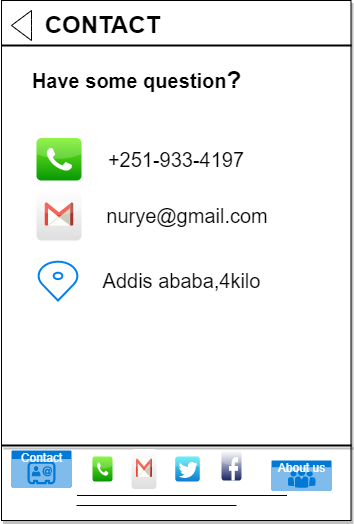

The diagram above was exported from draw.io. Its source (the exported page's mxGraphModel, read from the mxfile embedded in the PNG):
<mxGraphModel dx="701" dy="415" grid="1" gridSize="10" guides="1" tooltips="1" connect="1" arrows="1" fold="1" page="1" pageScale="1" pageWidth="850" pageHeight="1100" math="0" shadow="0">
  <root>
    <mxCell id="0" />
    <mxCell id="1" parent="0" />
    <mxCell id="UUkJnAuKRoU90L6a2_g5-1" value="" style="rounded=0;whiteSpace=wrap;html=1;labelBackgroundColor=#FFFFFF;fillStyle=solid;fontSize=25;shadow=1;" parent="1" vertex="1">
      <mxGeometry x="100" y="90" width="349.5" height="520" as="geometry" />
    </mxCell>
    <mxCell id="UUkJnAuKRoU90L6a2_g5-2" value="" style="line;strokeWidth=2;html=1;labelBackgroundColor=#FFFFFF;fillStyle=solid;fontSize=25;" parent="1" vertex="1">
      <mxGeometry x="100" y="130" width="350" height="10" as="geometry" />
    </mxCell>
    <mxCell id="UUkJnAuKRoU90L6a2_g5-3" value="" style="html=1;shadow=0;dashed=0;align=center;verticalAlign=middle;shape=mxgraph.arrows2.arrow;dy=0.6;dx=40;flipH=1;notch=0;labelBackgroundColor=#FFFFFF;fillStyle=solid;fontSize=25;" parent="1" vertex="1">
      <mxGeometry x="110" y="100" width="20" height="30" as="geometry" />
    </mxCell>
    <mxCell id="UUkJnAuKRoU90L6a2_g5-4" value="CONTACT" style="text;strokeColor=none;fillColor=none;html=1;fontSize=24;fontStyle=1;verticalAlign=middle;align=center;labelBackgroundColor=#FFFFFF;fillStyle=solid;" parent="1" vertex="1">
      <mxGeometry x="150.5" y="95" width="100" height="40" as="geometry" />
    </mxCell>
    <mxCell id="UUkJnAuKRoU90L6a2_g5-5" value="&lt;font style=&quot;font-size: 20px;&quot;&gt;Have some &lt;/font&gt;&lt;font style=&quot;font-size: 20px;&quot;&gt;question&lt;/font&gt;?" style="text;strokeColor=none;fillColor=none;html=1;fontSize=24;fontStyle=1;verticalAlign=middle;align=center;labelBackgroundColor=#FFFFFF;fillStyle=solid;" parent="1" vertex="1">
      <mxGeometry x="167.5" y="150" width="135" height="40" as="geometry" />
    </mxCell>
    <mxCell id="UUkJnAuKRoU90L6a2_g5-6" value="" style="dashed=0;outlineConnect=0;html=1;align=center;labelPosition=center;verticalLabelPosition=bottom;verticalAlign=top;shape=mxgraph.webicons.gmail;gradientColor=#DFDEDE;labelBackgroundColor=#FFFFFF;fillStyle=solid;fontSize=25;" parent="1" vertex="1">
      <mxGeometry x="135" y="280" width="45" height="50" as="geometry" />
    </mxCell>
    <mxCell id="UUkJnAuKRoU90L6a2_g5-7" value="" style="dashed=0;outlineConnect=0;html=1;align=center;labelPosition=center;verticalLabelPosition=bottom;verticalAlign=top;shape=mxgraph.webicons.phone;fillColor=#76F21E;gradientColor=#079704;labelBackgroundColor=#FFFFFF;fillStyle=solid;fontSize=25;" parent="1" vertex="1">
      <mxGeometry x="135" y="227.60000000000002" width="45" height="42.4" as="geometry" />
    </mxCell>
    <mxCell id="UUkJnAuKRoU90L6a2_g5-8" value="" style="html=1;verticalLabelPosition=bottom;align=center;labelBackgroundColor=#ffffff;verticalAlign=top;strokeWidth=2;strokeColor=#0080F0;shadow=0;dashed=0;shape=mxgraph.ios7.icons.location;fillStyle=solid;fontSize=20;" parent="1" vertex="1">
      <mxGeometry x="135" y="350" width="43" height="40" as="geometry" />
    </mxCell>
    <mxCell id="UUkJnAuKRoU90L6a2_g5-9" value="+251-933-4197" style="text;html=1;strokeColor=none;fillColor=none;align=center;verticalAlign=middle;whiteSpace=wrap;rounded=0;shadow=1;labelBackgroundColor=#FFFFFF;fillStyle=solid;fontSize=20;" parent="1" vertex="1">
      <mxGeometry x="175" y="227.60000000000002" width="200" height="42.4" as="geometry" />
    </mxCell>
    <mxCell id="UUkJnAuKRoU90L6a2_g5-11" value="nurye@gmail.com" style="text;html=1;strokeColor=none;fillColor=none;align=center;verticalAlign=middle;whiteSpace=wrap;rounded=0;shadow=1;labelBackgroundColor=#FFFFFF;fillStyle=solid;fontSize=20;" parent="1" vertex="1">
      <mxGeometry x="191" y="290" width="190" height="30" as="geometry" />
    </mxCell>
    <mxCell id="UUkJnAuKRoU90L6a2_g5-12" value="Addis ababa,4kilo" style="text;html=1;strokeColor=none;fillColor=none;align=center;verticalAlign=middle;whiteSpace=wrap;rounded=0;shadow=1;labelBackgroundColor=#FFFFFF;fillStyle=solid;fontSize=20;" parent="1" vertex="1">
      <mxGeometry x="191" y="355" width="179" height="30" as="geometry" />
    </mxCell>
    <mxCell id="UUkJnAuKRoU90L6a2_g5-13" value="" style="line;strokeWidth=2;html=1;shadow=1;labelBackgroundColor=#FFFFFF;fillStyle=solid;fontSize=20;" parent="1" vertex="1">
      <mxGeometry x="100" y="530" width="350" height="10" as="geometry" />
    </mxCell>
    <mxCell id="wclQ5FCbn6wlhwzoEFlI-1" value="" style="dashed=0;outlineConnect=0;html=1;align=center;labelPosition=center;verticalLabelPosition=bottom;verticalAlign=top;shape=mxgraph.webicons.facebook;fillColor=default;gradientColor=#1A2665;fontFamily=Helvetica;fontSize=15;fontColor=default;strokeColor=default;strokeWidth=1;fillStyle=auto;" parent="1" vertex="1">
      <mxGeometry x="320" y="540" width="20" height="30" as="geometry" />
    </mxCell>
    <mxCell id="wclQ5FCbn6wlhwzoEFlI-2" value="" style="dashed=0;outlineConnect=0;html=1;align=center;labelPosition=center;verticalLabelPosition=bottom;verticalAlign=top;shape=mxgraph.webicons.phone;fillColor=#76F21E;gradientColor=#079704;fillStyle=auto;strokeWidth=1;fontSize=15;" parent="1" vertex="1">
      <mxGeometry x="191" y="546" width="20" height="25" as="geometry" />
    </mxCell>
    <mxCell id="wclQ5FCbn6wlhwzoEFlI-3" value="" style="dashed=0;outlineConnect=0;html=1;align=center;labelPosition=center;verticalLabelPosition=bottom;verticalAlign=top;shape=mxgraph.webicons.twitter;fillColor=#49EAF7;gradientColor=#137BD0;fillStyle=auto;strokeWidth=1;fontSize=15;" parent="1" vertex="1">
      <mxGeometry x="273.75" y="546" width="24.5" height="25" as="geometry" />
    </mxCell>
    <mxCell id="wclQ5FCbn6wlhwzoEFlI-4" value="" style="dashed=0;outlineConnect=0;html=1;align=center;labelPosition=center;verticalLabelPosition=bottom;verticalAlign=top;shape=mxgraph.webicons.gmail;gradientColor=#DFDEDE" parent="1" vertex="1">
      <mxGeometry x="230" y="538.5" width="25" height="40" as="geometry" />
    </mxCell>
    <mxCell id="wclQ5FCbn6wlhwzoEFlI-5" value="About us" style="html=1;strokeColor=none;fillColor=#0079D6;labelPosition=center;verticalLabelPosition=middle;verticalAlign=top;align=center;fontSize=12;outlineConnect=0;spacingTop=-6;fontColor=#FFFFFF;sketch=0;shape=mxgraph.sitemap.about_us;" parent="1" vertex="1">
      <mxGeometry x="370" y="550" width="60" height="30" as="geometry" />
    </mxCell>
    <mxCell id="wclQ5FCbn6wlhwzoEFlI-6" value="Contact" style="html=1;strokeColor=none;fillColor=#0079D6;labelPosition=center;verticalLabelPosition=middle;verticalAlign=top;align=center;fontSize=12;outlineConnect=0;spacingTop=-6;fontColor=#FFFFFF;sketch=0;shape=mxgraph.sitemap.contact;" parent="1" vertex="1">
      <mxGeometry x="110" y="540" width="60" height="37" as="geometry" />
    </mxCell>
    <mxCell id="wclQ5FCbn6wlhwzoEFlI-7" value="" style="line;strokeWidth=1;html=1;fontSize=15;spacing=1;" parent="1" vertex="1">
      <mxGeometry x="175.5" y="580" width="210" height="10" as="geometry" />
    </mxCell>
    <mxCell id="wclQ5FCbn6wlhwzoEFlI-8" value="" style="line;strokeWidth=1;html=1;fontSize=15;" parent="1" vertex="1">
      <mxGeometry x="175" y="590" width="160" height="10" as="geometry" />
    </mxCell>
  </root>
</mxGraphModel>